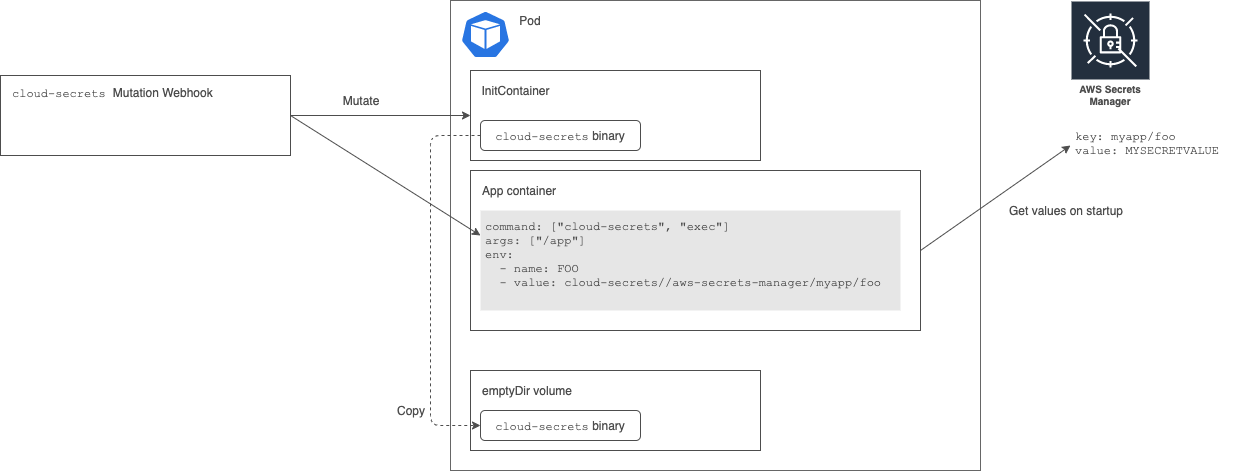

The diagram above was exported from draw.io. Its source (the exported page's mxGraphModel, read from the mxfile embedded in the PNG):
<mxGraphModel dx="1721" dy="577" grid="1" gridSize="10" guides="1" tooltips="1" connect="1" arrows="1" fold="1" page="1" pageScale="1" pageWidth="850" pageHeight="1100" math="0" shadow="0">
  <root>
    <mxCell id="0" />
    <mxCell id="1" parent="0" />
    <mxCell id="VC3gyeTdt_ONftiwGIVl-2" value="" style="rounded=0;whiteSpace=wrap;html=1;strokeColor=#666666;fontColor=#4D4D4D;" vertex="1" parent="1">
      <mxGeometry x="190" y="120" width="530" height="470" as="geometry" />
    </mxCell>
    <mxCell id="VC3gyeTdt_ONftiwGIVl-1" value="" style="html=1;dashed=0;whitespace=wrap;fillColor=#2875E2;strokeColor=#ffffff;points=[[0.005,0.63,0],[0.1,0.2,0],[0.9,0.2,0],[0.5,0,0],[0.995,0.63,0],[0.72,0.99,0],[0.5,1,0],[0.28,0.99,0]];shape=mxgraph.kubernetes.icon;prIcon=pod;fontColor=#4D4D4D;" vertex="1" parent="1">
      <mxGeometry x="200" y="130" width="50" height="48" as="geometry" />
    </mxCell>
    <mxCell id="VC3gyeTdt_ONftiwGIVl-3" value="Pod" style="text;html=1;strokeColor=none;fillColor=none;align=center;verticalAlign=middle;whiteSpace=wrap;rounded=0;fontColor=#4D4D4D;" vertex="1" parent="1">
      <mxGeometry x="250" y="130" width="40" height="20" as="geometry" />
    </mxCell>
    <mxCell id="VC3gyeTdt_ONftiwGIVl-7" value="" style="group;fontColor=#4D4D4D;strokeColor=#4D4D4D;" vertex="1" connectable="0" parent="1">
      <mxGeometry x="210" y="190" width="290" height="90" as="geometry" />
    </mxCell>
    <mxCell id="VC3gyeTdt_ONftiwGIVl-5" value="" style="rounded=0;whiteSpace=wrap;html=1;fillColor=none;strokeColor=#4D4D4D;align=left;fontColor=#4D4D4D;" vertex="1" parent="VC3gyeTdt_ONftiwGIVl-7">
      <mxGeometry width="290" height="90" as="geometry" />
    </mxCell>
    <mxCell id="VC3gyeTdt_ONftiwGIVl-6" value="InitContainer" style="text;html=1;strokeColor=none;fillColor=none;align=center;verticalAlign=middle;whiteSpace=wrap;rounded=0;fontColor=#4D4D4D;" vertex="1" parent="VC3gyeTdt_ONftiwGIVl-7">
      <mxGeometry x="10" y="10" width="70" height="20" as="geometry" />
    </mxCell>
    <mxCell id="VC3gyeTdt_ONftiwGIVl-25" value="&lt;font face=&quot;Courier New&quot;&gt;cloud-secrets&lt;/font&gt; binary" style="rounded=1;whiteSpace=wrap;html=1;align=center;fontColor=#4D4D4D;strokeColor=#4D4D4D;" vertex="1" parent="VC3gyeTdt_ONftiwGIVl-7">
      <mxGeometry x="10" y="50" width="160" height="30" as="geometry" />
    </mxCell>
    <mxCell id="VC3gyeTdt_ONftiwGIVl-23" value="" style="rounded=0;whiteSpace=wrap;html=1;align=left;fontColor=#4D4D4D;strokeColor=#4D4D4D;" vertex="1" parent="1">
      <mxGeometry x="210" y="490" width="290" height="80" as="geometry" />
    </mxCell>
    <mxCell id="VC3gyeTdt_ONftiwGIVl-24" value="emptyDir volume" style="text;html=1;strokeColor=none;fillColor=none;align=left;verticalAlign=middle;whiteSpace=wrap;rounded=0;fontColor=#4D4D4D;" vertex="1" parent="1">
      <mxGeometry x="220" y="500" width="110" height="20" as="geometry" />
    </mxCell>
    <mxCell id="VC3gyeTdt_ONftiwGIVl-30" value="&lt;font face=&quot;Courier New&quot;&gt;cloud-secrets&lt;/font&gt; binary" style="rounded=1;whiteSpace=wrap;html=1;strokeColor=#4D4D4D;fillColor=none;fontColor=#4D4D4D;align=center;" vertex="1" parent="1">
      <mxGeometry x="220" y="530" width="160" height="30" as="geometry" />
    </mxCell>
    <mxCell id="VC3gyeTdt_ONftiwGIVl-31" value="" style="group;fontColor=#4D4D4D;strokeColor=#4D4D4D;" vertex="1" connectable="0" parent="1">
      <mxGeometry x="-260" y="195" width="290" height="80" as="geometry" />
    </mxCell>
    <mxCell id="VC3gyeTdt_ONftiwGIVl-32" value="" style="rounded=0;whiteSpace=wrap;html=1;fillColor=none;strokeColor=#4D4D4D;align=left;fontColor=#4D4D4D;" vertex="1" parent="VC3gyeTdt_ONftiwGIVl-31">
      <mxGeometry width="290" height="80" as="geometry" />
    </mxCell>
    <mxCell id="VC3gyeTdt_ONftiwGIVl-33" value="&lt;font face=&quot;Courier New&quot;&gt;cloud-secrets &lt;/font&gt;Mutation Webhook" style="text;html=1;strokeColor=none;fillColor=none;align=left;verticalAlign=middle;whiteSpace=wrap;rounded=0;fontColor=#4D4D4D;" vertex="1" parent="VC3gyeTdt_ONftiwGIVl-31">
      <mxGeometry x="10" y="8.88888888888889" width="230" height="17.77777777777778" as="geometry" />
    </mxCell>
    <mxCell id="VC3gyeTdt_ONftiwGIVl-35" value="" style="endArrow=classic;html=1;fontColor=#4D4D4D;exitX=1;exitY=0.5;exitDx=0;exitDy=0;strokeColor=#4D4D4D;" edge="1" parent="1" source="VC3gyeTdt_ONftiwGIVl-32" target="VC3gyeTdt_ONftiwGIVl-5">
      <mxGeometry width="50" height="50" relative="1" as="geometry">
        <mxPoint x="-60" y="360" as="sourcePoint" />
        <mxPoint x="-10" y="310" as="targetPoint" />
      </mxGeometry>
    </mxCell>
    <mxCell id="VC3gyeTdt_ONftiwGIVl-36" value="Mutate" style="text;html=1;strokeColor=none;fillColor=none;align=center;verticalAlign=middle;whiteSpace=wrap;rounded=0;fontColor=#4D4D4D;" vertex="1" parent="1">
      <mxGeometry x="80" y="210" width="40" height="20" as="geometry" />
    </mxCell>
    <mxCell id="VC3gyeTdt_ONftiwGIVl-41" value="" style="endArrow=classic;html=1;fontColor=#4D4D4D;exitX=0;exitY=0.5;exitDx=0;exitDy=0;dashed=1;strokeColor=#4D4D4D;" edge="1" parent="1" source="VC3gyeTdt_ONftiwGIVl-25" target="VC3gyeTdt_ONftiwGIVl-30">
      <mxGeometry width="50" height="50" relative="1" as="geometry">
        <mxPoint x="40" y="245" as="sourcePoint" />
        <mxPoint x="220" y="545" as="targetPoint" />
        <Array as="points">
          <mxPoint x="170" y="255" />
          <mxPoint x="170" y="545" />
        </Array>
      </mxGeometry>
    </mxCell>
    <mxCell id="VC3gyeTdt_ONftiwGIVl-42" value="Copy" style="text;html=1;strokeColor=none;fillColor=none;align=center;verticalAlign=middle;whiteSpace=wrap;rounded=0;fontColor=#4D4D4D;" vertex="1" parent="1">
      <mxGeometry x="130" y="520" width="40" height="20" as="geometry" />
    </mxCell>
    <mxCell id="VC3gyeTdt_ONftiwGIVl-10" value="" style="rounded=0;whiteSpace=wrap;html=1;align=left;fontColor=#4D4D4D;strokeColor=#4D4D4D;" vertex="1" parent="1">
      <mxGeometry x="210" y="290" width="450" height="160" as="geometry" />
    </mxCell>
    <mxCell id="VC3gyeTdt_ONftiwGIVl-11" value="App container" style="text;html=1;strokeColor=none;fillColor=none;align=left;verticalAlign=middle;whiteSpace=wrap;rounded=0;fontColor=#4D4D4D;" vertex="1" parent="1">
      <mxGeometry x="220" y="300" width="90" height="20" as="geometry" />
    </mxCell>
    <mxCell id="VC3gyeTdt_ONftiwGIVl-37" value="command: [&quot;cloud-secrets&quot;, &quot;exec&quot;]&lt;br&gt;args: [&quot;/app&quot;]&lt;br&gt;env:&lt;br&gt;&amp;nbsp; - name: FOO&lt;br&gt;&amp;nbsp; - value: cloud-secrets//aws-secrets-manager/myapp/foo" style="text;html=1;strokeColor=none;fillColor=#E6E6E6;align=left;verticalAlign=top;whiteSpace=wrap;rounded=0;fontColor=#4D4D4D;fontFamily=Courier New;spacing=5;" vertex="1" parent="1">
      <mxGeometry x="220" y="330" width="420" height="100" as="geometry" />
    </mxCell>
    <mxCell id="VC3gyeTdt_ONftiwGIVl-44" value="AWS Secrets Manager" style="outlineConnect=0;fontColor=#4D4D4D;gradientColor=none;strokeColor=#ffffff;fillColor=#232F3E;dashed=0;verticalLabelPosition=middle;verticalAlign=bottom;align=center;html=1;whiteSpace=wrap;fontSize=10;fontStyle=1;spacing=3;shape=mxgraph.aws4.productIcon;prIcon=mxgraph.aws4.secrets_manager;" vertex="1" parent="1">
      <mxGeometry x="810" y="120" width="80" height="110" as="geometry" />
    </mxCell>
    <mxCell id="VC3gyeTdt_ONftiwGIVl-45" value="key: myapp/foo&lt;br&gt;value: MYSECRETVALUE" style="text;html=1;strokeColor=none;fillColor=none;align=left;verticalAlign=top;whiteSpace=wrap;rounded=0;fontColor=#4D4D4D;fontFamily=Courier New;spacing=5;" vertex="1" parent="1">
      <mxGeometry x="810" y="240" width="180" height="50" as="geometry" />
    </mxCell>
    <mxCell id="VC3gyeTdt_ONftiwGIVl-47" value="" style="endArrow=classic;html=1;fontColor=#4D4D4D;exitX=1;exitY=0.5;exitDx=0;exitDy=0;entryX=0;entryY=0.5;entryDx=0;entryDy=0;strokeColor=#4D4D4D;" edge="1" parent="1" source="VC3gyeTdt_ONftiwGIVl-10" target="VC3gyeTdt_ONftiwGIVl-45">
      <mxGeometry width="50" height="50" relative="1" as="geometry">
        <mxPoint x="40" y="245" as="sourcePoint" />
        <mxPoint x="220" y="245" as="targetPoint" />
      </mxGeometry>
    </mxCell>
    <mxCell id="VC3gyeTdt_ONftiwGIVl-48" value="Get values on startup" style="text;html=1;strokeColor=none;fillColor=none;align=center;verticalAlign=middle;whiteSpace=wrap;rounded=0;fontColor=#4D4D4D;" vertex="1" parent="1">
      <mxGeometry x="740" y="320" width="130" height="20" as="geometry" />
    </mxCell>
    <mxCell id="VC3gyeTdt_ONftiwGIVl-40" value="" style="endArrow=classic;html=1;fontColor=#4D4D4D;exitX=1;exitY=0.5;exitDx=0;exitDy=0;entryX=0;entryY=0.25;entryDx=0;entryDy=0;strokeColor=#4D4D4D;" edge="1" parent="1" source="VC3gyeTdt_ONftiwGIVl-32" target="VC3gyeTdt_ONftiwGIVl-37">
      <mxGeometry width="50" height="50" relative="1" as="geometry">
        <mxPoint x="40" y="245" as="sourcePoint" />
        <mxPoint x="220" y="245" as="targetPoint" />
      </mxGeometry>
    </mxCell>
  </root>
</mxGraphModel>